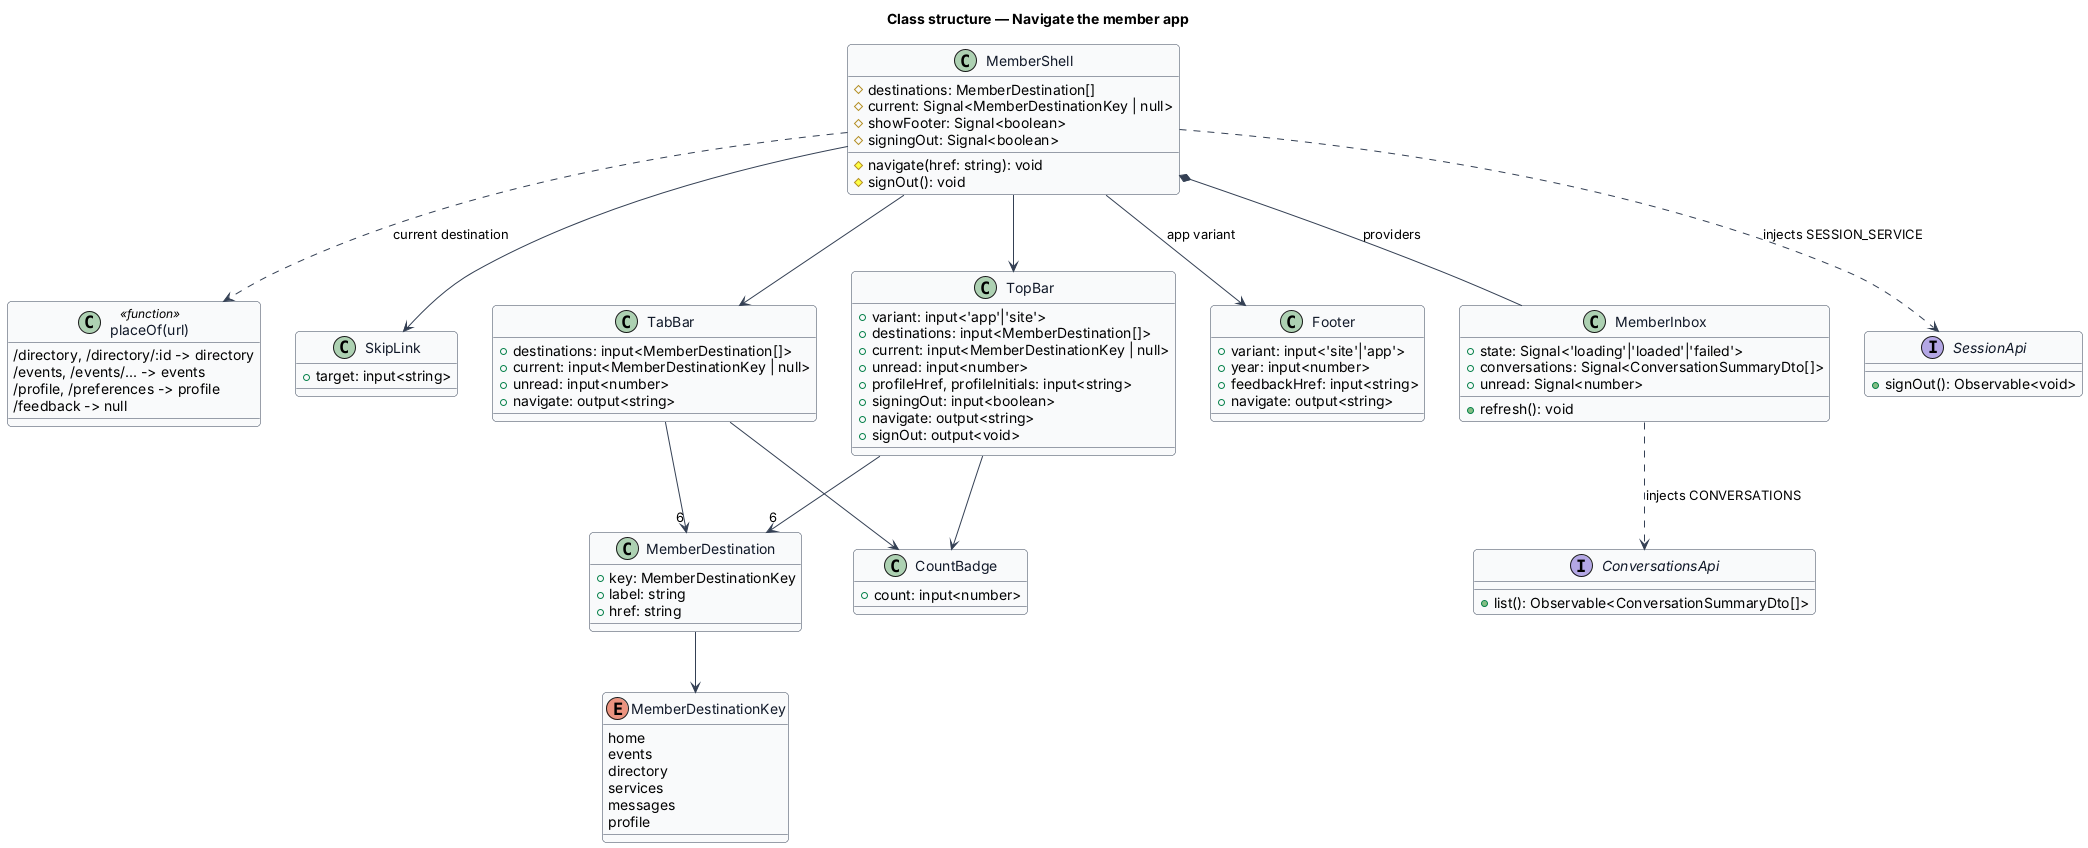

The diagram above was rendered by PlantUML. Its source (embedded in the PNG):
@startuml
skinparam backgroundColor #FFFFFF
skinparam shadowing false
skinparam roundcorner 8
skinparam defaultFontName Arial
skinparam ArrowColor #344054
skinparam class {
  BorderColor #344054
  FontColor #101828
  BackgroundColor #F9FAFB
}
title Class structure — Navigate the member app
class MemberShell {
  #destinations: MemberDestination[]
  #current: Signal<MemberDestinationKey | null>
  #showFooter: Signal<boolean>
  #signingOut: Signal<boolean>
  #navigate(href: string): void
  #signOut(): void
}
class "placeOf(url)" as placeOf <<function>> {
  /directory, /directory/:id -> directory
  /events, /events/... -> events
  /profile, /preferences -> profile
  /feedback -> null
}
class SkipLink {
  +target: input<string>
}
class TopBar {
  +variant: input<'app'|'site'>
  +destinations: input<MemberDestination[]>
  +current: input<MemberDestinationKey | null>
  +unread: input<number>
  +profileHref, profileInitials: input<string>
  +signingOut: input<boolean>
  +navigate: output<string>
  +signOut: output<void>
}
class TabBar {
  +destinations: input<MemberDestination[]>
  +current: input<MemberDestinationKey | null>
  +unread: input<number>
  +navigate: output<string>
}
class Footer {
  +variant: input<'site'|'app'>
  +year: input<number>
  +feedbackHref: input<string>
  +navigate: output<string>
}
class CountBadge {
  +count: input<number>
}
class MemberDestination {
  +key: MemberDestinationKey
  +label: string
  +href: string
}
enum MemberDestinationKey {
  home
  events
  directory
  services
  messages
  profile
}
class MemberInbox {
  +state: Signal<'loading'|'loaded'|'failed'>
  +conversations: Signal<ConversationSummaryDto[]>
  +unread: Signal<number>
  +refresh(): void
}
interface ConversationsApi {
  +list(): Observable<ConversationSummaryDto[]>
}
interface SessionApi {
  +signOut(): Observable<void>
}
MemberShell ..> placeOf : current destination
MemberShell --> SkipLink
MemberShell --> TopBar
MemberShell --> TabBar
MemberShell --> Footer : app variant
TopBar --> CountBadge
TabBar --> CountBadge
TopBar --> "6" MemberDestination
TabBar --> "6" MemberDestination
MemberDestination --> MemberDestinationKey
MemberShell *-- MemberInbox : providers
MemberInbox ..> ConversationsApi : injects CONVERSATIONS
MemberShell ..> SessionApi : injects SESSION_SERVICE
@enduml